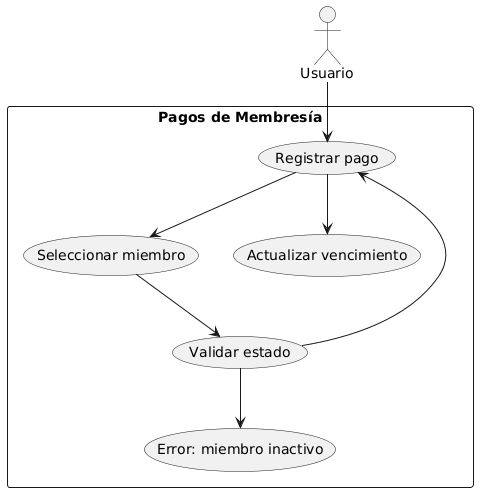

The diagram above was rendered by PlantUML. Its source (embedded in the PNG):
@startuml
actor Usuario

rectangle "Pagos de Membresía" {

  Usuario --> (Registrar pago)
  (Registrar pago) --> (Seleccionar miembro)
  (Seleccionar miembro) --> (Validar estado)

  (Validar estado) --> (Registrar pago)
  (Registrar pago) --> (Actualizar vencimiento)

  (Validar estado) --> (Error: miembro inactivo)
}
@enduml